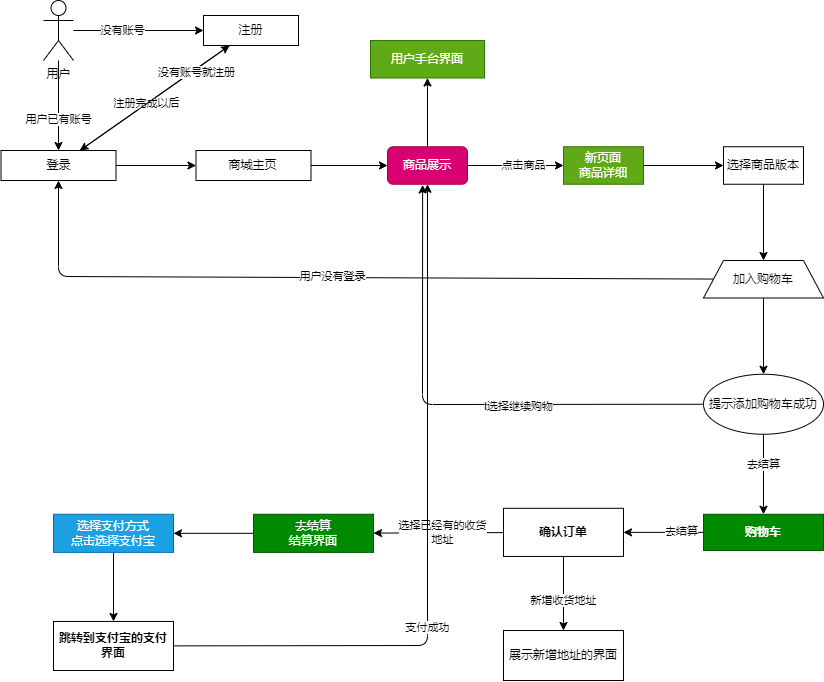

The diagram above was exported from draw.io. Its source (the exported page's mxGraphModel, read from the mxfile embedded in the PNG):
<mxGraphModel dx="567" dy="541" grid="1" gridSize="10" guides="1" tooltips="1" connect="1" arrows="1" fold="1" page="1" pageScale="1" pageWidth="827" pageHeight="1169" math="0" shadow="0">
  <root>
    <mxCell id="0" />
    <mxCell id="1" parent="0" />
    <mxCell id="8" value="" style="edgeStyle=none;html=1;" edge="1" parent="1" source="6" target="7">
      <mxGeometry relative="1" as="geometry" />
    </mxCell>
    <mxCell id="9" value="没有账号" style="edgeLabel;html=1;align=center;verticalAlign=middle;resizable=0;points=[];" vertex="1" connectable="0" parent="8">
      <mxGeometry x="-0.2433" relative="1" as="geometry">
        <mxPoint as="offset" />
      </mxGeometry>
    </mxCell>
    <mxCell id="11" value="" style="edgeStyle=none;html=1;" edge="1" parent="1" source="6" target="10">
      <mxGeometry relative="1" as="geometry" />
    </mxCell>
    <mxCell id="12" value="用户已有账号" style="edgeLabel;html=1;align=center;verticalAlign=middle;resizable=0;points=[];" vertex="1" connectable="0" parent="11">
      <mxGeometry x="0.3019" relative="1" as="geometry">
        <mxPoint as="offset" />
      </mxGeometry>
    </mxCell>
    <mxCell id="6" value="用户" style="shape=umlActor;verticalLabelPosition=bottom;verticalAlign=top;html=1;outlineConnect=0;" vertex="1" parent="1">
      <mxGeometry x="70" y="270" width="30" height="60" as="geometry" />
    </mxCell>
    <mxCell id="13" style="edgeStyle=none;html=1;" edge="1" parent="1" source="7" target="10">
      <mxGeometry relative="1" as="geometry" />
    </mxCell>
    <mxCell id="14" value="注册完成以后" style="edgeLabel;html=1;align=center;verticalAlign=middle;resizable=0;points=[];" vertex="1" connectable="0" parent="13">
      <mxGeometry x="0.112" y="-1" relative="1" as="geometry">
        <mxPoint as="offset" />
      </mxGeometry>
    </mxCell>
    <mxCell id="7" value="注册" style="whiteSpace=wrap;html=1;verticalAlign=middle;align=center;" vertex="1" parent="1">
      <mxGeometry x="230" y="285" width="95" height="30" as="geometry" />
    </mxCell>
    <mxCell id="16" value="" style="edgeStyle=none;html=1;" edge="1" parent="1" source="10" target="15">
      <mxGeometry relative="1" as="geometry" />
    </mxCell>
    <mxCell id="31" style="edgeStyle=none;html=1;" edge="1" parent="1" source="10" target="7">
      <mxGeometry relative="1" as="geometry" />
    </mxCell>
    <mxCell id="32" value="没有账号就注册" style="edgeLabel;html=1;align=center;verticalAlign=middle;resizable=0;points=[];" vertex="1" connectable="0" parent="31">
      <mxGeometry x="0.532" y="-2" relative="1" as="geometry">
        <mxPoint as="offset" />
      </mxGeometry>
    </mxCell>
    <mxCell id="10" value="登录" style="whiteSpace=wrap;html=1;verticalAlign=middle;" vertex="1" parent="1">
      <mxGeometry x="27.5" y="420" width="115" height="30" as="geometry" />
    </mxCell>
    <mxCell id="18" value="" style="edgeStyle=none;html=1;" edge="1" parent="1" source="15" target="17">
      <mxGeometry relative="1" as="geometry" />
    </mxCell>
    <mxCell id="15" value="商城主页" style="whiteSpace=wrap;html=1;verticalAlign=middle;" vertex="1" parent="1">
      <mxGeometry x="222.5" y="420" width="115" height="30" as="geometry" />
    </mxCell>
    <mxCell id="20" value="" style="edgeStyle=none;html=1;" edge="1" parent="1" source="17" target="19">
      <mxGeometry relative="1" as="geometry" />
    </mxCell>
    <mxCell id="21" value="点击商品" style="edgeLabel;html=1;align=center;verticalAlign=middle;resizable=0;points=[];" vertex="1" connectable="0" parent="20">
      <mxGeometry x="0.1647" relative="1" as="geometry">
        <mxPoint as="offset" />
      </mxGeometry>
    </mxCell>
    <mxCell id="59" value="" style="edgeStyle=none;html=1;" edge="1" parent="1" source="17" target="58">
      <mxGeometry relative="1" as="geometry" />
    </mxCell>
    <mxCell id="17" value="商品展示" style="rounded=1;whiteSpace=wrap;html=1;fillColor=#d80073;fontColor=#ffffff;strokeColor=#A50040;" vertex="1" parent="1">
      <mxGeometry x="414" y="416.25" width="80" height="37.5" as="geometry" />
    </mxCell>
    <mxCell id="25" value="" style="edgeStyle=none;html=1;" edge="1" parent="1" source="19" target="24">
      <mxGeometry relative="1" as="geometry" />
    </mxCell>
    <mxCell id="19" value="新页面&lt;br&gt;商品详细" style="rounded=0;whiteSpace=wrap;html=1;fillColor=#60a917;fontColor=#ffffff;strokeColor=#2D7600;" vertex="1" parent="1">
      <mxGeometry x="590" y="416.25" width="80" height="37.5" as="geometry" />
    </mxCell>
    <mxCell id="27" value="" style="edgeStyle=none;html=1;" edge="1" parent="1" source="24" target="26">
      <mxGeometry relative="1" as="geometry" />
    </mxCell>
    <mxCell id="24" value="选择商品版本" style="rounded=0;whiteSpace=wrap;html=1;" vertex="1" parent="1">
      <mxGeometry x="750" y="416.25" width="80" height="37.5" as="geometry" />
    </mxCell>
    <mxCell id="28" style="edgeStyle=none;html=1;entryX=0.5;entryY=1;entryDx=0;entryDy=0;" edge="1" parent="1" source="26" target="10">
      <mxGeometry relative="1" as="geometry">
        <Array as="points">
          <mxPoint x="85" y="546" />
        </Array>
      </mxGeometry>
    </mxCell>
    <mxCell id="30" value="用户没有登录" style="edgeLabel;html=1;align=center;verticalAlign=middle;resizable=0;points=[];" vertex="1" connectable="0" parent="28">
      <mxGeometry x="0.0155" y="-1" relative="1" as="geometry">
        <mxPoint as="offset" />
      </mxGeometry>
    </mxCell>
    <mxCell id="34" value="" style="edgeStyle=none;html=1;" edge="1" parent="1" source="26" target="33">
      <mxGeometry relative="1" as="geometry" />
    </mxCell>
    <mxCell id="26" value="加入购物车" style="shape=trapezoid;perimeter=trapezoidPerimeter;whiteSpace=wrap;html=1;fixedSize=1;rounded=0;" vertex="1" parent="1">
      <mxGeometry x="730" y="530" width="120" height="37.5" as="geometry" />
    </mxCell>
    <mxCell id="35" style="edgeStyle=none;html=1;entryX=0.439;entryY=1.017;entryDx=0;entryDy=0;entryPerimeter=0;" edge="1" parent="1" source="33" target="17">
      <mxGeometry relative="1" as="geometry">
        <Array as="points">
          <mxPoint x="449" y="674" />
        </Array>
      </mxGeometry>
    </mxCell>
    <mxCell id="36" value="t选择继续购物" style="edgeLabel;html=1;align=center;verticalAlign=middle;resizable=0;points=[];" vertex="1" connectable="0" parent="35">
      <mxGeometry x="-0.2598" y="2" relative="1" as="geometry">
        <mxPoint as="offset" />
      </mxGeometry>
    </mxCell>
    <mxCell id="38" value="" style="edgeStyle=none;html=1;" edge="1" parent="1" source="33" target="37">
      <mxGeometry relative="1" as="geometry" />
    </mxCell>
    <mxCell id="39" value="去结算" style="edgeLabel;html=1;align=center;verticalAlign=middle;resizable=0;points=[];" vertex="1" connectable="0" parent="38">
      <mxGeometry x="-0.2567" relative="1" as="geometry">
        <mxPoint as="offset" />
      </mxGeometry>
    </mxCell>
    <mxCell id="33" value="提示添加购物车成功" style="ellipse;whiteSpace=wrap;html=1;rounded=0;" vertex="1" parent="1">
      <mxGeometry x="730" y="643.75" width="120" height="60" as="geometry" />
    </mxCell>
    <mxCell id="41" value="" style="edgeStyle=none;html=1;" edge="1" parent="1" source="37" target="40">
      <mxGeometry relative="1" as="geometry" />
    </mxCell>
    <mxCell id="42" value="去结算" style="edgeLabel;html=1;align=center;verticalAlign=middle;resizable=0;points=[];" vertex="1" connectable="0" parent="41">
      <mxGeometry x="-0.4313" y="-1" relative="1" as="geometry">
        <mxPoint as="offset" />
      </mxGeometry>
    </mxCell>
    <mxCell id="37" value="购物车" style="rounded=0;whiteSpace=wrap;html=1;fontStyle=1;fillColor=#008a00;fontColor=#ffffff;strokeColor=#005700;" vertex="1" parent="1">
      <mxGeometry x="730" y="783.75" width="120" height="36.25" as="geometry" />
    </mxCell>
    <mxCell id="46" value="" style="edgeStyle=none;html=1;" edge="1" parent="1" source="40" target="45">
      <mxGeometry relative="1" as="geometry" />
    </mxCell>
    <mxCell id="47" value="新增收货地址" style="edgeLabel;html=1;align=center;verticalAlign=middle;resizable=0;points=[];" vertex="1" connectable="0" parent="46">
      <mxGeometry x="0.3335" y="-1" relative="1" as="geometry">
        <mxPoint x="1" y="-6" as="offset" />
      </mxGeometry>
    </mxCell>
    <mxCell id="49" value="" style="edgeStyle=none;html=1;" edge="1" parent="1" source="40" target="48">
      <mxGeometry relative="1" as="geometry" />
    </mxCell>
    <mxCell id="50" value="选择已经有的收货&lt;br&gt;地址" style="edgeLabel;html=1;align=center;verticalAlign=middle;resizable=0;points=[];" vertex="1" connectable="0" parent="49">
      <mxGeometry x="-0.1899" y="-1" relative="1" as="geometry">
        <mxPoint x="-9" as="offset" />
      </mxGeometry>
    </mxCell>
    <mxCell id="40" value="确认订单" style="rounded=0;whiteSpace=wrap;html=1;fontStyle=1;" vertex="1" parent="1">
      <mxGeometry x="530" y="777.81" width="120" height="48.13" as="geometry" />
    </mxCell>
    <mxCell id="45" value="展示新增地址的界面" style="rounded=0;whiteSpace=wrap;html=1;fontStyle=0;" vertex="1" parent="1">
      <mxGeometry x="530" y="900.01" width="120" height="50" as="geometry" />
    </mxCell>
    <mxCell id="52" value="" style="edgeStyle=none;html=1;" edge="1" parent="1" source="48" target="51">
      <mxGeometry relative="1" as="geometry" />
    </mxCell>
    <mxCell id="48" value="去结算&lt;br&gt;结算界面" style="whiteSpace=wrap;html=1;rounded=0;fontStyle=0;fillColor=#008a00;fontColor=#ffffff;strokeColor=#005700;" vertex="1" parent="1">
      <mxGeometry x="280" y="783.75" width="120" height="38.13" as="geometry" />
    </mxCell>
    <mxCell id="54" value="" style="edgeStyle=none;html=1;" edge="1" parent="1" source="51" target="53">
      <mxGeometry relative="1" as="geometry" />
    </mxCell>
    <mxCell id="51" value="选择支付方式&lt;br&gt;点击选择支付宝" style="whiteSpace=wrap;html=1;rounded=0;fontStyle=0;fillColor=#1ba1e2;fontColor=#ffffff;strokeColor=#006EAF;" vertex="1" parent="1">
      <mxGeometry x="80" y="783.75" width="120" height="38.13" as="geometry" />
    </mxCell>
    <mxCell id="56" value="" style="edgeStyle=none;html=1;entryX=0.5;entryY=1;entryDx=0;entryDy=0;" edge="1" parent="1" source="53" target="17">
      <mxGeometry relative="1" as="geometry">
        <mxPoint x="279.9999999999999" y="915.4749999999997" as="targetPoint" />
        <Array as="points">
          <mxPoint x="454" y="915" />
        </Array>
      </mxGeometry>
    </mxCell>
    <mxCell id="57" value="支付成功" style="edgeLabel;html=1;align=center;verticalAlign=middle;resizable=0;points=[];" vertex="1" connectable="0" parent="56">
      <mxGeometry x="-0.2382" relative="1" as="geometry">
        <mxPoint as="offset" />
      </mxGeometry>
    </mxCell>
    <mxCell id="53" value="跳转到支付宝的支付界面" style="whiteSpace=wrap;html=1;rounded=0;fontStyle=1;" vertex="1" parent="1">
      <mxGeometry x="80" y="890.95" width="120" height="49.05" as="geometry" />
    </mxCell>
    <mxCell id="58" value="用户手台界面" style="whiteSpace=wrap;html=1;fillColor=#60a917;strokeColor=#2D7600;fontColor=#ffffff;rounded=0;" vertex="1" parent="1">
      <mxGeometry x="397" y="310" width="114" height="37.5" as="geometry" />
    </mxCell>
  </root>
</mxGraphModel>